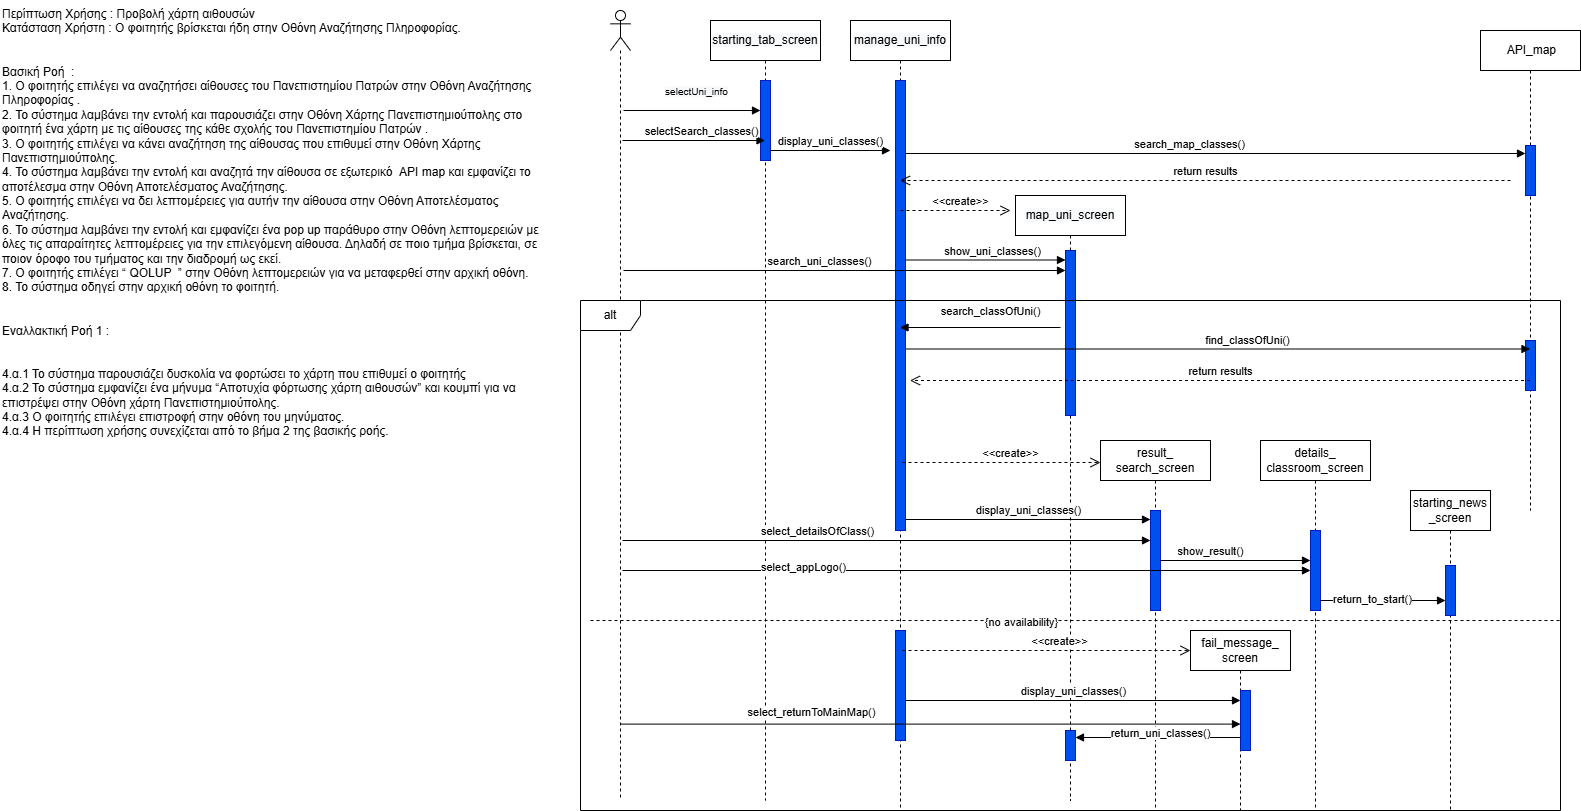

The diagram above was exported from draw.io. Its source (the exported page's mxGraphModel, read from the mxfile embedded in the PNG):
<mxGraphModel dx="1869" dy="527" grid="1" gridSize="10" guides="1" tooltips="1" connect="1" arrows="1" fold="1" page="1" pageScale="1" pageWidth="827" pageHeight="1169" math="0" shadow="0">
  <root>
    <mxCell id="0" />
    <mxCell id="1" parent="0" />
    <mxCell id="D-r5_LmECeK3urY4PL0r-1" value="" style="shape=umlLifeline;perimeter=lifelinePerimeter;whiteSpace=wrap;html=1;container=1;dropTarget=0;collapsible=0;recursiveResize=0;outlineConnect=0;portConstraint=eastwest;newEdgeStyle={&quot;curved&quot;:0,&quot;rounded&quot;:0};participant=umlActor;" parent="1" vertex="1">
      <mxGeometry x="50" y="30" width="20" height="790" as="geometry" />
    </mxCell>
    <mxCell id="D-r5_LmECeK3urY4PL0r-2" value="&lt;div&gt;&lt;span style=&quot;background-color: light-dark(rgb(248, 249, 250), rgb(22, 23, 24)); font-family: Helvetica, &amp;quot;VP Default&amp;quot;; color: light-dark(rgb(0, 0, 0), rgb(255, 255, 255));&quot;&gt;starting_tab_screen&lt;/span&gt;&lt;/div&gt;" style="shape=umlLifeline;perimeter=lifelinePerimeter;whiteSpace=wrap;html=1;container=1;dropTarget=0;collapsible=0;recursiveResize=0;outlineConnect=0;portConstraint=eastwest;newEdgeStyle={&quot;curved&quot;:0,&quot;rounded&quot;:0};" parent="1" vertex="1">
      <mxGeometry x="150" y="40" width="110" height="780" as="geometry" />
    </mxCell>
    <mxCell id="D-r5_LmECeK3urY4PL0r-3" value="" style="html=1;points=[[0,0,0,0,5],[0,1,0,0,-5],[1,0,0,0,5],[1,1,0,0,-5]];perimeter=orthogonalPerimeter;outlineConnect=0;targetShapes=umlLifeline;portConstraint=eastwest;newEdgeStyle={&quot;curved&quot;:0,&quot;rounded&quot;:0};fillColor=#0050ef;fontColor=#ffffff;strokeColor=#001DBC;" parent="D-r5_LmECeK3urY4PL0r-2" vertex="1">
      <mxGeometry x="50" y="60" width="10" height="80" as="geometry" />
    </mxCell>
    <mxCell id="D-r5_LmECeK3urY4PL0r-4" value="&lt;span style=&quot;font-size: 10px; text-wrap-mode: wrap; background-color: rgb(248, 249, 250);&quot;&gt;&lt;font face=&quot;Helvetica&quot;&gt;selectUni_info&lt;/font&gt;&lt;/span&gt;" style="html=1;verticalAlign=bottom;endArrow=block;curved=0;rounded=0;" parent="1" target="D-r5_LmECeK3urY4PL0r-3" edge="1">
      <mxGeometry x="0.0612" y="10" width="80" relative="1" as="geometry">
        <mxPoint x="63" y="130" as="sourcePoint" />
        <mxPoint x="187.5" y="130" as="targetPoint" />
        <mxPoint as="offset" />
      </mxGeometry>
    </mxCell>
    <mxCell id="D-r5_LmECeK3urY4PL0r-5" value="&lt;span style=&quot;font-family: Helvetica, &amp;quot;VP Default&amp;quot;;&quot;&gt;selectSearch_classes()&lt;/span&gt;" style="html=1;verticalAlign=bottom;endArrow=block;curved=0;rounded=0;" parent="1" target="D-r5_LmECeK3urY4PL0r-2" edge="1">
      <mxGeometry x="0.1111" width="80" relative="1" as="geometry">
        <mxPoint x="62" y="160" as="sourcePoint" />
        <mxPoint x="182.00000000000023" y="160" as="targetPoint" />
        <mxPoint as="offset" />
      </mxGeometry>
    </mxCell>
    <mxCell id="D-r5_LmECeK3urY4PL0r-6" value="&lt;span style=&quot;font-family: Helvetica, &amp;quot;VP Default&amp;quot;;&quot;&gt;display_uni_classes()&lt;/span&gt;" style="html=1;verticalAlign=bottom;endArrow=block;curved=0;rounded=0;" parent="1" edge="1">
      <mxGeometry x="0.0042" width="80" relative="1" as="geometry">
        <mxPoint x="210" y="170" as="sourcePoint" />
        <mxPoint x="330" y="170" as="targetPoint" />
        <mxPoint as="offset" />
      </mxGeometry>
    </mxCell>
    <mxCell id="D-r5_LmECeK3urY4PL0r-7" value="&lt;span style=&quot;font-family: Helvetica, &amp;quot;VP Default&amp;quot;; background-color: rgb(248, 249, 250);&quot;&gt;manage_uni_info&lt;/span&gt;" style="shape=umlLifeline;perimeter=lifelinePerimeter;whiteSpace=wrap;html=1;container=1;dropTarget=0;collapsible=0;recursiveResize=0;outlineConnect=0;portConstraint=eastwest;newEdgeStyle={&quot;curved&quot;:0,&quot;rounded&quot;:0};" parent="1" vertex="1">
      <mxGeometry x="290" y="40" width="100" height="790" as="geometry" />
    </mxCell>
    <mxCell id="D-r5_LmECeK3urY4PL0r-8" value="" style="html=1;points=[[0,0,0,0,5],[0,1,0,0,-5],[1,0,0,0,5],[1,1,0,0,-5]];perimeter=orthogonalPerimeter;outlineConnect=0;targetShapes=umlLifeline;portConstraint=eastwest;newEdgeStyle={&quot;curved&quot;:0,&quot;rounded&quot;:0};fillColor=#0050ef;fontColor=#ffffff;strokeColor=#001DBC;" parent="D-r5_LmECeK3urY4PL0r-7" vertex="1">
      <mxGeometry x="45" y="60" width="10" height="450" as="geometry" />
    </mxCell>
    <mxCell id="D-r5_LmECeK3urY4PL0r-10" value="&lt;font face=&quot;Helvetica, VP Default&quot;&gt;&lt;span style=&quot;background-color: rgb(248, 249, 250);&quot;&gt;map_uni_screen&lt;/span&gt;&lt;/font&gt;" style="shape=umlLifeline;perimeter=lifelinePerimeter;whiteSpace=wrap;html=1;container=1;dropTarget=0;collapsible=0;recursiveResize=0;outlineConnect=0;portConstraint=eastwest;newEdgeStyle={&quot;curved&quot;:0,&quot;rounded&quot;:0};" parent="1" vertex="1">
      <mxGeometry x="455" y="215" width="110" height="605" as="geometry" />
    </mxCell>
    <mxCell id="0qxzLdPM3LmmCgz_h0zG-9" value="" style="html=1;points=[[0,0,0,0,5],[0,1,0,0,-5],[1,0,0,0,5],[1,1,0,0,-5]];perimeter=orthogonalPerimeter;outlineConnect=0;targetShapes=umlLifeline;portConstraint=eastwest;newEdgeStyle={&quot;curved&quot;:0,&quot;rounded&quot;:0};fillColor=#0050ef;fontColor=#ffffff;strokeColor=#001DBC;" parent="D-r5_LmECeK3urY4PL0r-10" vertex="1">
      <mxGeometry x="50" y="55" width="10" height="165" as="geometry" />
    </mxCell>
    <mxCell id="D-r5_LmECeK3urY4PL0r-12" value="&lt;span style=&quot;font-family: Helvetica, &amp;quot;VP Default&amp;quot;;&quot;&gt;show_uni_classes()&lt;/span&gt;" style="html=1;verticalAlign=bottom;endArrow=block;curved=0;rounded=0;" parent="1" edge="1">
      <mxGeometry x="0.0923" width="80" relative="1" as="geometry">
        <mxPoint x="345" y="279.5" as="sourcePoint" />
        <mxPoint x="505" y="279.5" as="targetPoint" />
        <mxPoint as="offset" />
      </mxGeometry>
    </mxCell>
    <mxCell id="uWJO0Id8-2ABFJm-YjUQ-1" value="&lt;font face=&quot;Helvetica, VP Default&quot;&gt;search_map_classes()&lt;/font&gt;" style="html=1;verticalAlign=bottom;endArrow=block;curved=0;rounded=0;" parent="1" target="0qxzLdPM3LmmCgz_h0zG-5" edge="1">
      <mxGeometry x="-0.086" width="80" relative="1" as="geometry">
        <mxPoint x="345" y="173" as="sourcePoint" />
        <mxPoint x="959.5" y="173" as="targetPoint" />
        <mxPoint x="1" as="offset" />
      </mxGeometry>
    </mxCell>
    <mxCell id="uWJO0Id8-2ABFJm-YjUQ-2" value="alt" style="shape=umlFrame;whiteSpace=wrap;html=1;pointerEvents=0;movable=0;resizable=0;rotatable=0;deletable=0;editable=0;locked=1;connectable=0;" parent="1" vertex="1">
      <mxGeometry x="20" y="320" width="980" height="510" as="geometry" />
    </mxCell>
    <mxCell id="uWJO0Id8-2ABFJm-YjUQ-3" value="&amp;nbsp;API_map" style="shape=umlLifeline;perimeter=lifelinePerimeter;whiteSpace=wrap;html=1;container=1;dropTarget=0;collapsible=0;recursiveResize=0;outlineConnect=0;portConstraint=eastwest;newEdgeStyle={&quot;curved&quot;:0,&quot;rounded&quot;:0};" parent="1" vertex="1">
      <mxGeometry x="920" y="50" width="100" height="480" as="geometry" />
    </mxCell>
    <mxCell id="0qxzLdPM3LmmCgz_h0zG-5" value="" style="html=1;points=[[0,0,0,0,5],[0,1,0,0,-5],[1,0,0,0,5],[1,1,0,0,-5]];perimeter=orthogonalPerimeter;outlineConnect=0;targetShapes=umlLifeline;portConstraint=eastwest;newEdgeStyle={&quot;curved&quot;:0,&quot;rounded&quot;:0};fillColor=#0050ef;fontColor=#ffffff;strokeColor=#001DBC;" parent="uWJO0Id8-2ABFJm-YjUQ-3" vertex="1">
      <mxGeometry x="45" y="115" width="10" height="50" as="geometry" />
    </mxCell>
    <mxCell id="0qxzLdPM3LmmCgz_h0zG-15" value="" style="html=1;points=[[0,0,0,0,5],[0,1,0,0,-5],[1,0,0,0,5],[1,1,0,0,-5]];perimeter=orthogonalPerimeter;outlineConnect=0;targetShapes=umlLifeline;portConstraint=eastwest;newEdgeStyle={&quot;curved&quot;:0,&quot;rounded&quot;:0};fillColor=#0050ef;fontColor=#ffffff;strokeColor=#001DBC;" parent="uWJO0Id8-2ABFJm-YjUQ-3" vertex="1">
      <mxGeometry x="45" y="310" width="10" height="50" as="geometry" />
    </mxCell>
    <mxCell id="uWJO0Id8-2ABFJm-YjUQ-5" value="&lt;font face=&quot;Helvetica, VP Default&quot;&gt;display_uni_classes()&lt;/font&gt;" style="html=1;verticalAlign=bottom;endArrow=block;curved=0;rounded=0;exitX=1;exitY=1;exitDx=0;exitDy=-5;exitPerimeter=0;" parent="1" edge="1">
      <mxGeometry width="80" relative="1" as="geometry">
        <mxPoint x="345" y="539" as="sourcePoint" />
        <mxPoint x="590" y="539" as="targetPoint" />
        <mxPoint as="offset" />
      </mxGeometry>
    </mxCell>
    <mxCell id="uWJO0Id8-2ABFJm-YjUQ-6" value="result_&lt;div&gt;search_screen&lt;/div&gt;" style="shape=umlLifeline;perimeter=lifelinePerimeter;whiteSpace=wrap;html=1;container=1;dropTarget=0;collapsible=0;recursiveResize=0;outlineConnect=0;portConstraint=eastwest;newEdgeStyle={&quot;curved&quot;:0,&quot;rounded&quot;:0};" parent="1" vertex="1">
      <mxGeometry x="540" y="460" width="110" height="370" as="geometry" />
    </mxCell>
    <mxCell id="uWJO0Id8-2ABFJm-YjUQ-8" value="" style="html=1;points=[[0,0,0,0,5],[0,1,0,0,-5],[1,0,0,0,5],[1,1,0,0,-5]];perimeter=orthogonalPerimeter;outlineConnect=0;targetShapes=umlLifeline;portConstraint=eastwest;newEdgeStyle={&quot;curved&quot;:0,&quot;rounded&quot;:0};fillColor=#0050ef;fontColor=#ffffff;strokeColor=#001DBC;" parent="uWJO0Id8-2ABFJm-YjUQ-6" vertex="1">
      <mxGeometry x="50" y="70" width="10" height="100" as="geometry" />
    </mxCell>
    <mxCell id="uWJO0Id8-2ABFJm-YjUQ-9" value="details_&lt;div&gt;classroom_screen&lt;/div&gt;" style="shape=umlLifeline;perimeter=lifelinePerimeter;whiteSpace=wrap;html=1;container=1;dropTarget=0;collapsible=0;recursiveResize=0;outlineConnect=0;portConstraint=eastwest;newEdgeStyle={&quot;curved&quot;:0,&quot;rounded&quot;:0};" parent="1" vertex="1">
      <mxGeometry x="700" y="460" width="110" height="370" as="geometry" />
    </mxCell>
    <mxCell id="uWJO0Id8-2ABFJm-YjUQ-10" value="" style="html=1;points=[[0,0,0,0,5],[0,1,0,0,-5],[1,0,0,0,5],[1,1,0,0,-5]];perimeter=orthogonalPerimeter;outlineConnect=0;targetShapes=umlLifeline;portConstraint=eastwest;newEdgeStyle={&quot;curved&quot;:0,&quot;rounded&quot;:0};fillColor=#0050ef;fontColor=#ffffff;strokeColor=#001DBC;" parent="uWJO0Id8-2ABFJm-YjUQ-9" vertex="1">
      <mxGeometry x="50" y="90" width="10" height="80" as="geometry" />
    </mxCell>
    <mxCell id="uWJO0Id8-2ABFJm-YjUQ-11" value="show_result()" style="html=1;verticalAlign=bottom;endArrow=block;curved=0;rounded=0;" parent="1" source="uWJO0Id8-2ABFJm-YjUQ-8" target="uWJO0Id8-2ABFJm-YjUQ-10" edge="1">
      <mxGeometry x="-0.3311" width="80" relative="1" as="geometry">
        <mxPoint x="580" y="260" as="sourcePoint" />
        <mxPoint x="729.5" y="260" as="targetPoint" />
        <mxPoint as="offset" />
      </mxGeometry>
    </mxCell>
    <mxCell id="0qxzLdPM3LmmCgz_h0zG-7" value="return results" style="html=1;verticalAlign=bottom;endArrow=open;dashed=1;endSize=8;curved=0;rounded=0;" parent="1" edge="1">
      <mxGeometry relative="1" as="geometry">
        <mxPoint x="950" y="200" as="sourcePoint" />
        <mxPoint x="339.5" y="200" as="targetPoint" />
      </mxGeometry>
    </mxCell>
    <mxCell id="0qxzLdPM3LmmCgz_h0zG-8" value="&amp;lt;&amp;lt;create&amp;gt;&amp;gt;" style="html=1;verticalAlign=bottom;endArrow=open;dashed=1;endSize=8;curved=0;rounded=0;" parent="1" edge="1">
      <mxGeometry x="0.0909" relative="1" as="geometry">
        <mxPoint x="340" y="230" as="sourcePoint" />
        <mxPoint x="450" y="230" as="targetPoint" />
        <mxPoint as="offset" />
      </mxGeometry>
    </mxCell>
    <mxCell id="0qxzLdPM3LmmCgz_h0zG-10" value="search_uni_classes()" style="html=1;verticalAlign=bottom;endArrow=block;curved=0;rounded=0;" parent="1" target="0qxzLdPM3LmmCgz_h0zG-9" edge="1">
      <mxGeometry x="-0.1153" width="80" relative="1" as="geometry">
        <mxPoint x="63" y="290" as="sourcePoint" />
        <mxPoint x="488" y="290" as="targetPoint" />
        <mxPoint as="offset" />
      </mxGeometry>
    </mxCell>
    <mxCell id="0qxzLdPM3LmmCgz_h0zG-11" value="search_classOfUni()" style="html=1;verticalAlign=bottom;endArrow=block;curved=0;rounded=0;" parent="1" edge="1">
      <mxGeometry x="-0.1277" y="-7" width="80" relative="1" as="geometry">
        <mxPoint x="500" y="347" as="sourcePoint" />
        <mxPoint x="339.5" y="347" as="targetPoint" />
        <mxPoint as="offset" />
      </mxGeometry>
    </mxCell>
    <mxCell id="0qxzLdPM3LmmCgz_h0zG-12" value="&lt;span style=&quot;font-family: Helvetica, &amp;quot;VP Default&amp;quot;;&quot;&gt;find_classOfUni()&lt;/span&gt;" style="html=1;verticalAlign=bottom;endArrow=block;curved=0;rounded=0;" parent="1" target="uWJO0Id8-2ABFJm-YjUQ-3" edge="1">
      <mxGeometry x="0.0923" width="80" relative="1" as="geometry">
        <mxPoint x="346" y="368.5" as="sourcePoint" />
        <mxPoint x="506" y="368.5" as="targetPoint" />
        <mxPoint as="offset" />
      </mxGeometry>
    </mxCell>
    <mxCell id="0qxzLdPM3LmmCgz_h0zG-14" value="return results" style="html=1;verticalAlign=bottom;endArrow=open;dashed=1;endSize=8;curved=0;rounded=0;" parent="1" source="uWJO0Id8-2ABFJm-YjUQ-3" edge="1">
      <mxGeometry relative="1" as="geometry">
        <mxPoint x="960" y="400" as="sourcePoint" />
        <mxPoint x="349.5" y="400" as="targetPoint" />
      </mxGeometry>
    </mxCell>
    <mxCell id="0qxzLdPM3LmmCgz_h0zG-16" value="&amp;lt;&amp;lt;create&amp;gt;&amp;gt;" style="html=1;verticalAlign=bottom;endArrow=open;dashed=1;endSize=8;curved=0;rounded=0;" parent="1" edge="1">
      <mxGeometry x="0.0909" relative="1" as="geometry">
        <mxPoint x="342" y="482" as="sourcePoint" />
        <mxPoint x="540" y="482" as="targetPoint" />
        <mxPoint as="offset" />
      </mxGeometry>
    </mxCell>
    <mxCell id="0qxzLdPM3LmmCgz_h0zG-17" value="select_detailsOfClass()" style="html=1;verticalAlign=bottom;endArrow=block;curved=0;rounded=0;" parent="1" target="uWJO0Id8-2ABFJm-YjUQ-8" edge="1">
      <mxGeometry x="-0.2614" width="80" relative="1" as="geometry">
        <mxPoint x="62" y="560" as="sourcePoint" />
        <mxPoint x="576.5" y="560" as="targetPoint" />
        <mxPoint as="offset" />
      </mxGeometry>
    </mxCell>
    <mxCell id="0qxzLdPM3LmmCgz_h0zG-19" value="" style="html=1;verticalAlign=bottom;endArrow=block;curved=0;rounded=0;" parent="1" target="uWJO0Id8-2ABFJm-YjUQ-10" edge="1">
      <mxGeometry x="-0.2606" width="80" relative="1" as="geometry">
        <mxPoint x="62" y="590" as="sourcePoint" />
        <mxPoint x="731" y="590" as="targetPoint" />
        <mxPoint as="offset" />
      </mxGeometry>
    </mxCell>
    <mxCell id="0qxzLdPM3LmmCgz_h0zG-20" value="select_appLogo()" style="edgeLabel;html=1;align=center;verticalAlign=middle;resizable=0;points=[];" parent="0qxzLdPM3LmmCgz_h0zG-19" connectable="0" vertex="1">
      <mxGeometry x="-0.4768" y="4" relative="1" as="geometry">
        <mxPoint as="offset" />
      </mxGeometry>
    </mxCell>
    <mxCell id="0qxzLdPM3LmmCgz_h0zG-22" value="starting_news&lt;div&gt;_screen&lt;/div&gt;" style="shape=umlLifeline;perimeter=lifelinePerimeter;whiteSpace=wrap;html=1;container=1;dropTarget=0;collapsible=0;recursiveResize=0;outlineConnect=0;portConstraint=eastwest;newEdgeStyle={&quot;curved&quot;:0,&quot;rounded&quot;:0};" parent="1" vertex="1">
      <mxGeometry x="850" y="510" width="80" height="320" as="geometry" />
    </mxCell>
    <mxCell id="0qxzLdPM3LmmCgz_h0zG-24" value="" style="html=1;points=[[0,0,0,0,5],[0,1,0,0,-5],[1,0,0,0,5],[1,1,0,0,-5]];perimeter=orthogonalPerimeter;outlineConnect=0;targetShapes=umlLifeline;portConstraint=eastwest;newEdgeStyle={&quot;curved&quot;:0,&quot;rounded&quot;:0};fillColor=#0050ef;fontColor=#ffffff;strokeColor=#001DBC;" parent="0qxzLdPM3LmmCgz_h0zG-22" vertex="1">
      <mxGeometry x="35" y="75" width="10" height="50" as="geometry" />
    </mxCell>
    <mxCell id="0qxzLdPM3LmmCgz_h0zG-21" value="" style="html=1;verticalAlign=bottom;endArrow=block;curved=0;rounded=0;" parent="0qxzLdPM3LmmCgz_h0zG-22" source="0qxzLdPM3LmmCgz_h0zG-24" target="0qxzLdPM3LmmCgz_h0zG-22" edge="1">
      <mxGeometry width="80" relative="1" as="geometry">
        <mxPoint x="-90" y="110" as="sourcePoint" />
        <mxPoint x="-10" y="110" as="targetPoint" />
      </mxGeometry>
    </mxCell>
    <mxCell id="0qxzLdPM3LmmCgz_h0zG-25" value="" style="html=1;verticalAlign=bottom;endArrow=block;curved=0;rounded=0;" parent="1" target="0qxzLdPM3LmmCgz_h0zG-24" edge="1">
      <mxGeometry width="80" relative="1" as="geometry">
        <mxPoint x="760" y="620" as="sourcePoint" />
        <mxPoint x="890" y="620" as="targetPoint" />
      </mxGeometry>
    </mxCell>
    <mxCell id="0qxzLdPM3LmmCgz_h0zG-26" value="return_to_start()" style="edgeLabel;html=1;align=center;verticalAlign=middle;resizable=0;points=[];" parent="0qxzLdPM3LmmCgz_h0zG-25" connectable="0" vertex="1">
      <mxGeometry x="-0.1784" y="2" relative="1" as="geometry">
        <mxPoint as="offset" />
      </mxGeometry>
    </mxCell>
    <mxCell id="0qxzLdPM3LmmCgz_h0zG-27" value="" style="endArrow=none;dashed=1;html=1;rounded=0;" parent="1" edge="1">
      <mxGeometry width="50" height="50" relative="1" as="geometry">
        <mxPoint x="30" y="640" as="sourcePoint" />
        <mxPoint x="1000" y="640" as="targetPoint" />
      </mxGeometry>
    </mxCell>
    <mxCell id="0qxzLdPM3LmmCgz_h0zG-28" value="{no availability}" style="edgeLabel;html=1;align=center;verticalAlign=middle;resizable=0;points=[];" parent="0qxzLdPM3LmmCgz_h0zG-27" connectable="0" vertex="1">
      <mxGeometry x="-0.1139" y="-1" relative="1" as="geometry">
        <mxPoint as="offset" />
      </mxGeometry>
    </mxCell>
    <mxCell id="0qxzLdPM3LmmCgz_h0zG-30" value="" style="html=1;points=[[0,0,0,0,5],[0,1,0,0,-5],[1,0,0,0,5],[1,1,0,0,-5]];perimeter=orthogonalPerimeter;outlineConnect=0;targetShapes=umlLifeline;portConstraint=eastwest;newEdgeStyle={&quot;curved&quot;:0,&quot;rounded&quot;:0};fillColor=#0050ef;fontColor=#ffffff;strokeColor=#001DBC;" parent="1" vertex="1">
      <mxGeometry x="335" y="650" width="10" height="110" as="geometry" />
    </mxCell>
    <mxCell id="0qxzLdPM3LmmCgz_h0zG-31" value="&lt;font face=&quot;Helvetica, VP Default&quot;&gt;display_uni_classes()&lt;/font&gt;" style="html=1;verticalAlign=bottom;endArrow=block;curved=0;rounded=0;" parent="1" source="0qxzLdPM3LmmCgz_h0zG-30" edge="1">
      <mxGeometry width="80" relative="1" as="geometry">
        <mxPoint x="360" y="720" as="sourcePoint" />
        <mxPoint x="680" y="720" as="targetPoint" />
        <mxPoint as="offset" />
      </mxGeometry>
    </mxCell>
    <mxCell id="0qxzLdPM3LmmCgz_h0zG-32" value="&amp;lt;&amp;lt;create&amp;gt;&amp;gt;" style="html=1;verticalAlign=bottom;endArrow=open;dashed=1;endSize=8;curved=0;rounded=0;" parent="1" edge="1">
      <mxGeometry x="0.0909" relative="1" as="geometry">
        <mxPoint x="342" y="670" as="sourcePoint" />
        <mxPoint x="630" y="670" as="targetPoint" />
        <mxPoint as="offset" />
      </mxGeometry>
    </mxCell>
    <mxCell id="0qxzLdPM3LmmCgz_h0zG-33" value="fail_message_&lt;div&gt;screen&lt;/div&gt;" style="shape=umlLifeline;perimeter=lifelinePerimeter;whiteSpace=wrap;html=1;container=1;dropTarget=0;collapsible=0;recursiveResize=0;outlineConnect=0;portConstraint=eastwest;newEdgeStyle={&quot;curved&quot;:0,&quot;rounded&quot;:0};movable=1;resizable=1;rotatable=1;deletable=1;editable=1;locked=0;connectable=1;" parent="1" vertex="1">
      <mxGeometry x="630" y="650" width="100" height="180" as="geometry" />
    </mxCell>
    <mxCell id="0qxzLdPM3LmmCgz_h0zG-35" value="" style="html=1;points=[[0,0,0,0,5],[0,1,0,0,-5],[1,0,0,0,5],[1,1,0,0,-5]];perimeter=orthogonalPerimeter;outlineConnect=0;targetShapes=umlLifeline;portConstraint=eastwest;newEdgeStyle={&quot;curved&quot;:0,&quot;rounded&quot;:0};fillColor=#0050ef;fontColor=#ffffff;strokeColor=#001DBC;" parent="1" vertex="1">
      <mxGeometry x="680" y="710" width="10" height="60" as="geometry" />
    </mxCell>
    <mxCell id="0qxzLdPM3LmmCgz_h0zG-36" value="" style="html=1;points=[[0,0,0,0,5],[0,1,0,0,-5],[1,0,0,0,5],[1,1,0,0,-5]];perimeter=orthogonalPerimeter;outlineConnect=0;targetShapes=umlLifeline;portConstraint=eastwest;newEdgeStyle={&quot;curved&quot;:0,&quot;rounded&quot;:0};fillColor=#0050ef;fontColor=#ffffff;strokeColor=#001DBC;" parent="1" vertex="1">
      <mxGeometry x="505" y="750" width="10" height="30" as="geometry" />
    </mxCell>
    <mxCell id="0qxzLdPM3LmmCgz_h0zG-37" value="return_uni_classes()" style="html=1;verticalAlign=bottom;endArrow=block;curved=0;rounded=0;" parent="1" edge="1">
      <mxGeometry x="-0.0303" y="5" width="80" relative="1" as="geometry">
        <mxPoint x="680" y="757" as="sourcePoint" />
        <mxPoint x="515" y="757" as="targetPoint" />
        <mxPoint as="offset" />
      </mxGeometry>
    </mxCell>
    <mxCell id="JYv06baBjcCqweWpMgn6-3" value="select_returnToMainMap()" style="html=1;verticalAlign=bottom;endArrow=block;curved=0;rounded=0;entryX=0;entryY=0.56;entryDx=0;entryDy=0;entryPerimeter=0;" parent="1" source="D-r5_LmECeK3urY4PL0r-1" target="0qxzLdPM3LmmCgz_h0zG-35" edge="1">
      <mxGeometry x="-0.386" y="3" width="80" relative="1" as="geometry">
        <mxPoint x="490" y="738" as="sourcePoint" />
        <mxPoint x="570" y="738" as="targetPoint" />
        <mxPoint x="1" as="offset" />
      </mxGeometry>
    </mxCell>
    <mxCell id="JYv06baBjcCqweWpMgn6-5" value="Περίπτωση Χρήσης : Προβολή χάρτη αιθουσών&#10;Κατάσταση Χρήστη : Ο φοιτητής βρίσκεται ήδη στην Οθόνη Αναζήτησης Πληροφορίας.&#10;&#10;&#10;Βασική Ροή  :&#10;1. Ο φοιτητής επιλέγει να αναζητήσει αίθουσες του Πανεπιστημίου Πατρών στην Οθόνη Αναζήτησης Πληροφορίας .&#10;2. Το σύστημα λαμβάνει την εντολή και παρουσιάζει στην Οθόνη Χάρτης Πανεπιστημιούπολης στο φοιτητή ένα χάρτη με τις αίθουσες της κάθε σχολής του Πανεπιστημίου Πατρών .&#10;3. Ο φοιτητής επιλέγει να κάνει αναζήτηση της αίθουσας που επιθυμεί στην Οθόνη Χάρτης Πανεπιστημιούπολης. &#10;4. Το σύστημα λαμβάνει την εντολή και αναζητά την αίθουσα σε εξωτερικό  API map και εμφανίζει το αποτέλεσμα στην Οθόνη Αποτελέσματος Αναζήτησης.&#10;5. Ο φοιτητής επιλέγει να δει λεπτομέρειες για αυτήν την αίθουσα στην Οθόνη Αποτελέσματος Αναζήτησης.&#10;6. Το σύστημα λαμβάνει την εντολή και εμφανίζει ένα pop up παράθυρο στην Οθόνη λεπτομερειών με όλες τις απαραίτητες λεπτομέρειες για την επιλεγόμενη αίθουσα. Δηλαδή σε ποιο τμήμα βρίσκεται, σε ποιον όροφο του τμήματος και την διαδρομή ως εκεί.&#10;7. Ο φοιτητής επιλέγει “ QOLUP  ” στην Οθόνη λεπτομερειών για να μεταφερθεί στην αρχική οθόνη.&#10;8. Το σύστημα οδηγεί στην αρχική οθόνη το φοιτητή.&#10;&#10;&#10;Εναλλακτική Ροή 1 :&#10;&#10;&#10;4.α.1 Το σύστημα παρουσιάζει δυσκολία να φορτώσει το χάρτη που επιθυμεί ο φοιτητής&#10;4.α.2 Το σύστημα εμφανίζει ένα μήνυμα “Αποτυχία φόρτωσης χάρτη αιθουσών” και κουμπί για να επιστρέψει στην Οθόνη χάρτη Πανεπιστημιούπολης.&#10;4.α.3 Ο φοιτητής επιλέγει επιστροφή στην οθόνη του μηνύματος.&#10;4.α.4 Η περίπτωση χρήσης συνεχίζεται από το βήμα 2 της βασικής ροής." style="text;whiteSpace=wrap;fontStyle=0" parent="1" vertex="1">
      <mxGeometry x="-560" y="20" width="560" height="470" as="geometry" />
    </mxCell>
  </root>
</mxGraphModel>